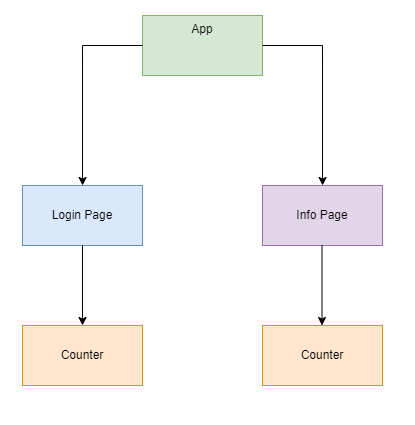

The diagram above was exported from draw.io. Its source (the exported page's mxGraphModel, read from the mxfile embedded in the PNG):
<mxGraphModel dx="1057" dy="722" grid="1" gridSize="10" guides="1" tooltips="1" connect="1" arrows="1" fold="1" page="1" pageScale="1" pageWidth="850" pageHeight="1100" math="0" shadow="0">
  <root>
    <mxCell id="0" />
    <mxCell id="1" parent="0" />
    <mxCell id="NPnhFNR4Y4DQD-q_MzUj-11" value="App" style="rounded=0;whiteSpace=wrap;html=1;fillColor=#d5e8d4;strokeColor=#82b366;verticalAlign=top;" parent="1" vertex="1">
      <mxGeometry x="400" y="170" width="120" height="60" as="geometry" />
    </mxCell>
    <mxCell id="Obyx1sEMqrNt4l4FwlUx-2" value="Login Page" style="rounded=0;whiteSpace=wrap;html=1;fillColor=#dae8fc;strokeColor=#6c8ebf;" parent="1" vertex="1">
      <mxGeometry x="280" y="340" width="120" height="60" as="geometry" />
    </mxCell>
    <mxCell id="Obyx1sEMqrNt4l4FwlUx-3" value="Info Page" style="rounded=0;whiteSpace=wrap;html=1;fillColor=#e1d5e7;strokeColor=#9673a6;" parent="1" vertex="1">
      <mxGeometry x="520" y="340" width="120" height="60" as="geometry" />
    </mxCell>
    <mxCell id="Obyx1sEMqrNt4l4FwlUx-4" value="Counter" style="rounded=0;whiteSpace=wrap;html=1;fillColor=#ffe6cc;strokeColor=#d79b00;" parent="1" vertex="1">
      <mxGeometry x="280" y="480" width="120" height="60" as="geometry" />
    </mxCell>
    <mxCell id="Obyx1sEMqrNt4l4FwlUx-5" value="Counter" style="rounded=0;whiteSpace=wrap;html=1;fillColor=#ffe6cc;strokeColor=#d79b00;" parent="1" vertex="1">
      <mxGeometry x="520" y="480" width="120" height="60" as="geometry" />
    </mxCell>
    <mxCell id="Obyx1sEMqrNt4l4FwlUx-10" value="" style="endArrow=classic;html=1;rounded=0;entryX=0.417;entryY=0;entryDx=0;entryDy=0;entryPerimeter=0;exitX=1;exitY=0.5;exitDx=0;exitDy=0;" parent="1" source="NPnhFNR4Y4DQD-q_MzUj-11" edge="1">
      <mxGeometry width="50" height="50" relative="1" as="geometry">
        <mxPoint x="650" y="250" as="sourcePoint" />
        <mxPoint x="580.04" y="340" as="targetPoint" />
        <Array as="points">
          <mxPoint x="580" y="200" />
        </Array>
      </mxGeometry>
    </mxCell>
    <mxCell id="Obyx1sEMqrNt4l4FwlUx-13" value="" style="endArrow=classic;html=1;rounded=0;entryX=0.417;entryY=0;entryDx=0;entryDy=0;entryPerimeter=0;exitX=0;exitY=0.5;exitDx=0;exitDy=0;" parent="1" source="NPnhFNR4Y4DQD-q_MzUj-11" edge="1">
      <mxGeometry width="50" height="50" relative="1" as="geometry">
        <mxPoint x="280" y="250" as="sourcePoint" />
        <mxPoint x="340.03999999999996" y="340" as="targetPoint" />
        <Array as="points">
          <mxPoint x="340" y="200" />
        </Array>
      </mxGeometry>
    </mxCell>
    <mxCell id="Obyx1sEMqrNt4l4FwlUx-14" value="" style="endArrow=classic;html=1;rounded=0;exitX=0.5;exitY=1;exitDx=0;exitDy=0;entryX=0.5;entryY=0;entryDx=0;entryDy=0;" parent="1" source="Obyx1sEMqrNt4l4FwlUx-2" target="Obyx1sEMqrNt4l4FwlUx-4" edge="1">
      <mxGeometry width="50" height="50" relative="1" as="geometry">
        <mxPoint x="380" y="550" as="sourcePoint" />
        <mxPoint x="430" y="500" as="targetPoint" />
      </mxGeometry>
    </mxCell>
    <mxCell id="Obyx1sEMqrNt4l4FwlUx-16" value="" style="endArrow=classic;html=1;rounded=0;exitX=0.5;exitY=1;exitDx=0;exitDy=0;entryX=0.5;entryY=0;entryDx=0;entryDy=0;" parent="1" edge="1">
      <mxGeometry width="50" height="50" relative="1" as="geometry">
        <mxPoint x="579.5" y="400" as="sourcePoint" />
        <mxPoint x="579.5" y="480" as="targetPoint" />
      </mxGeometry>
    </mxCell>
  </root>
</mxGraphModel>